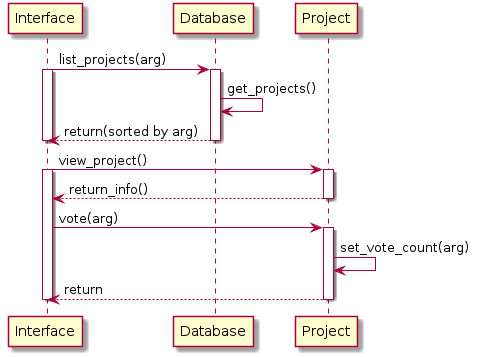

The diagram above was rendered by PlantUML. Its source (embedded in the PNG):
@startuml

Interface -> Database: list_projects(arg)
Activate Interface
Activate Database 
Database -> Database: get_projects()
Database --> Interface:return(sorted by arg)
Deactivate Database
Deactivate Interface
Interface -> Project: view_project()
Activate Project
Activate Interface
Project --> Interface: return_info()
Deactivate Project
Interface -> Project: vote(arg)
Activate Project
Project -> Project: set_vote_count(arg)
Project --> Interface: return
Deactivate Project
Deactivate Interface


@enduml